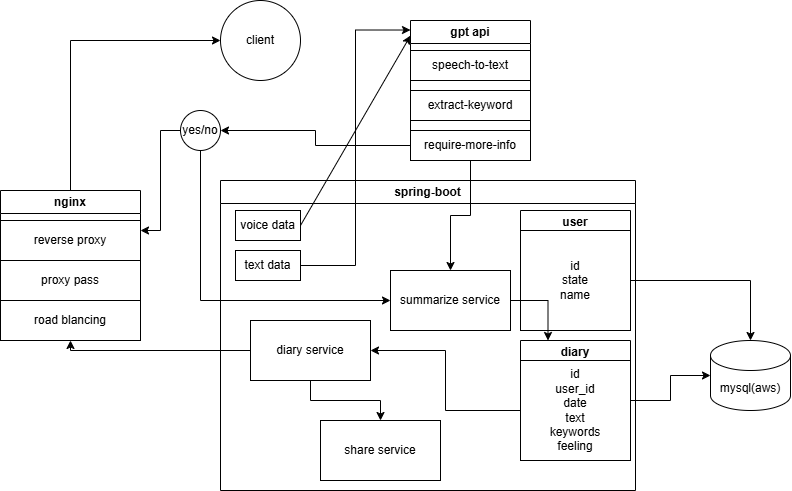

The diagram above was exported from draw.io. Its source (the exported page's mxGraphModel, read from the mxfile embedded in the PNG):
<mxGraphModel dx="2385" dy="573" grid="1" gridSize="10" guides="1" tooltips="1" connect="1" arrows="1" fold="1" page="1" pageScale="1" pageWidth="827" pageHeight="1169" math="0" shadow="0">
  <root>
    <mxCell id="0" />
    <mxCell id="1" parent="0" />
    <mxCell id="mw3IiZU4PvhmGaooMhsa-8" value="client" style="ellipse;whiteSpace=wrap;html=1;aspect=fixed;" vertex="1" parent="1">
      <mxGeometry x="40" width="80" height="80" as="geometry" />
    </mxCell>
    <mxCell id="mw3IiZU4PvhmGaooMhsa-11" style="edgeStyle=orthogonalEdgeStyle;rounded=0;orthogonalLoop=1;jettySize=auto;html=1;exitX=0.75;exitY=0;exitDx=0;exitDy=0;" edge="1" parent="1" source="mw3IiZU4PvhmGaooMhsa-10">
      <mxGeometry relative="1" as="geometry">
        <mxPoint x="356.3809523809523" y="200" as="targetPoint" />
      </mxGeometry>
    </mxCell>
    <mxCell id="mw3IiZU4PvhmGaooMhsa-10" value="spring-boot" style="swimlane;whiteSpace=wrap;html=1;" vertex="1" parent="1">
      <mxGeometry x="40" y="180" width="415" height="310" as="geometry" />
    </mxCell>
    <mxCell id="mw3IiZU4PvhmGaooMhsa-14" value="voice data" style="rounded=0;whiteSpace=wrap;html=1;" vertex="1" parent="mw3IiZU4PvhmGaooMhsa-10">
      <mxGeometry x="15" y="30" width="65" height="30" as="geometry" />
    </mxCell>
    <mxCell id="mw3IiZU4PvhmGaooMhsa-3" value="user" style="swimlane;whiteSpace=wrap;html=1;" vertex="1" parent="mw3IiZU4PvhmGaooMhsa-10">
      <mxGeometry x="300" y="30" width="110" height="120" as="geometry" />
    </mxCell>
    <mxCell id="mw3IiZU4PvhmGaooMhsa-5" value="id&lt;div&gt;state&lt;/div&gt;&lt;div&gt;name&lt;/div&gt;" style="whiteSpace=wrap;html=1;" vertex="1" parent="mw3IiZU4PvhmGaooMhsa-3">
      <mxGeometry y="20" width="110" height="100" as="geometry" />
    </mxCell>
    <mxCell id="mw3IiZU4PvhmGaooMhsa-6" value="diary" style="swimlane;whiteSpace=wrap;html=1;" vertex="1" parent="mw3IiZU4PvhmGaooMhsa-10">
      <mxGeometry x="300" y="160" width="110" height="120" as="geometry" />
    </mxCell>
    <mxCell id="mw3IiZU4PvhmGaooMhsa-7" value="id&lt;div&gt;user_id&lt;/div&gt;&lt;div&gt;date&lt;/div&gt;&lt;div&gt;text&lt;/div&gt;&lt;div&gt;keywords&lt;/div&gt;&lt;div&gt;feeling&lt;/div&gt;" style="whiteSpace=wrap;html=1;" vertex="1" parent="mw3IiZU4PvhmGaooMhsa-6">
      <mxGeometry y="20" width="110" height="100" as="geometry" />
    </mxCell>
    <mxCell id="mw3IiZU4PvhmGaooMhsa-50" value="" style="edgeStyle=orthogonalEdgeStyle;rounded=0;orthogonalLoop=1;jettySize=auto;html=1;entryX=0.25;entryY=0;entryDx=0;entryDy=0;" edge="1" parent="mw3IiZU4PvhmGaooMhsa-10" source="mw3IiZU4PvhmGaooMhsa-20" target="mw3IiZU4PvhmGaooMhsa-6">
      <mxGeometry relative="1" as="geometry" />
    </mxCell>
    <mxCell id="mw3IiZU4PvhmGaooMhsa-20" value="summarize service" style="rounded=0;whiteSpace=wrap;html=1;" vertex="1" parent="mw3IiZU4PvhmGaooMhsa-10">
      <mxGeometry x="170" y="90" width="120" height="60" as="geometry" />
    </mxCell>
    <mxCell id="mw3IiZU4PvhmGaooMhsa-52" value="" style="edgeStyle=orthogonalEdgeStyle;rounded=0;orthogonalLoop=1;jettySize=auto;html=1;" edge="1" parent="mw3IiZU4PvhmGaooMhsa-10" source="mw3IiZU4PvhmGaooMhsa-26" target="mw3IiZU4PvhmGaooMhsa-27">
      <mxGeometry relative="1" as="geometry" />
    </mxCell>
    <mxCell id="mw3IiZU4PvhmGaooMhsa-26" value="diary service" style="rounded=0;whiteSpace=wrap;html=1;" vertex="1" parent="mw3IiZU4PvhmGaooMhsa-10">
      <mxGeometry x="30" y="140" width="120" height="60" as="geometry" />
    </mxCell>
    <mxCell id="mw3IiZU4PvhmGaooMhsa-27" value="share service" style="rounded=0;whiteSpace=wrap;html=1;" vertex="1" parent="mw3IiZU4PvhmGaooMhsa-10">
      <mxGeometry x="100" y="240" width="120" height="60" as="geometry" />
    </mxCell>
    <mxCell id="mw3IiZU4PvhmGaooMhsa-28" value="text data" style="rounded=0;whiteSpace=wrap;html=1;" vertex="1" parent="mw3IiZU4PvhmGaooMhsa-10">
      <mxGeometry x="15" y="70" width="65" height="30" as="geometry" />
    </mxCell>
    <mxCell id="mw3IiZU4PvhmGaooMhsa-51" value="" style="edgeStyle=orthogonalEdgeStyle;rounded=0;orthogonalLoop=1;jettySize=auto;html=1;" edge="1" parent="mw3IiZU4PvhmGaooMhsa-10" source="mw3IiZU4PvhmGaooMhsa-7" target="mw3IiZU4PvhmGaooMhsa-26">
      <mxGeometry relative="1" as="geometry" />
    </mxCell>
    <mxCell id="mw3IiZU4PvhmGaooMhsa-42" value="" style="edgeStyle=orthogonalEdgeStyle;rounded=0;orthogonalLoop=1;jettySize=auto;html=1;" edge="1" parent="1" source="mw3IiZU4PvhmGaooMhsa-15" target="mw3IiZU4PvhmGaooMhsa-20">
      <mxGeometry relative="1" as="geometry" />
    </mxCell>
    <mxCell id="mw3IiZU4PvhmGaooMhsa-15" value="gpt api" style="swimlane;whiteSpace=wrap;html=1;" vertex="1" parent="1">
      <mxGeometry x="230" y="20" width="120" height="140" as="geometry" />
    </mxCell>
    <mxCell id="mw3IiZU4PvhmGaooMhsa-1" value="speech-to-text" style="rounded=0;whiteSpace=wrap;html=1;" vertex="1" parent="mw3IiZU4PvhmGaooMhsa-15">
      <mxGeometry y="30" width="120" height="30" as="geometry" />
    </mxCell>
    <mxCell id="mw3IiZU4PvhmGaooMhsa-2" value="extract-keyword" style="rounded=0;whiteSpace=wrap;html=1;" vertex="1" parent="mw3IiZU4PvhmGaooMhsa-15">
      <mxGeometry y="70" width="120" height="30" as="geometry" />
    </mxCell>
    <mxCell id="mw3IiZU4PvhmGaooMhsa-18" value="require-more-info" style="rounded=0;whiteSpace=wrap;html=1;" vertex="1" parent="mw3IiZU4PvhmGaooMhsa-15">
      <mxGeometry y="110" width="120" height="30" as="geometry" />
    </mxCell>
    <mxCell id="mw3IiZU4PvhmGaooMhsa-41" value="" style="edgeStyle=orthogonalEdgeStyle;rounded=0;orthogonalLoop=1;jettySize=auto;html=1;entryX=1;entryY=0.25;entryDx=0;entryDy=0;" edge="1" parent="1" source="mw3IiZU4PvhmGaooMhsa-22" target="mw3IiZU4PvhmGaooMhsa-58">
      <mxGeometry relative="1" as="geometry" />
    </mxCell>
    <mxCell id="mw3IiZU4PvhmGaooMhsa-69" value="" style="edgeStyle=orthogonalEdgeStyle;rounded=0;orthogonalLoop=1;jettySize=auto;html=1;entryX=0;entryY=0.5;entryDx=0;entryDy=0;" edge="1" parent="1" source="mw3IiZU4PvhmGaooMhsa-22" target="mw3IiZU4PvhmGaooMhsa-20">
      <mxGeometry relative="1" as="geometry">
        <Array as="points">
          <mxPoint x="20" y="300" />
        </Array>
      </mxGeometry>
    </mxCell>
    <mxCell id="mw3IiZU4PvhmGaooMhsa-22" value="yes/no" style="ellipse;whiteSpace=wrap;html=1;aspect=fixed;" vertex="1" parent="1">
      <mxGeometry y="110" width="40" height="40" as="geometry" />
    </mxCell>
    <mxCell id="mw3IiZU4PvhmGaooMhsa-36" value="" style="endArrow=classic;html=1;rounded=0;exitX=1;exitY=0.5;exitDx=0;exitDy=0;entryX=0;entryY=0.108;entryDx=0;entryDy=0;entryPerimeter=0;" edge="1" parent="1" source="mw3IiZU4PvhmGaooMhsa-14" target="mw3IiZU4PvhmGaooMhsa-15">
      <mxGeometry width="50" height="50" relative="1" as="geometry">
        <mxPoint x="330" y="240" as="sourcePoint" />
        <mxPoint x="380" y="190" as="targetPoint" />
      </mxGeometry>
    </mxCell>
    <mxCell id="mw3IiZU4PvhmGaooMhsa-44" value="mysql(aws)" style="shape=cylinder3;whiteSpace=wrap;html=1;boundedLbl=1;backgroundOutline=1;size=15;" vertex="1" parent="1">
      <mxGeometry x="530" y="340" width="80" height="70" as="geometry" />
    </mxCell>
    <mxCell id="mw3IiZU4PvhmGaooMhsa-46" value="" style="edgeStyle=orthogonalEdgeStyle;rounded=0;orthogonalLoop=1;jettySize=auto;html=1;" edge="1" parent="1" source="mw3IiZU4PvhmGaooMhsa-5" target="mw3IiZU4PvhmGaooMhsa-44">
      <mxGeometry relative="1" as="geometry" />
    </mxCell>
    <mxCell id="mw3IiZU4PvhmGaooMhsa-48" value="" style="edgeStyle=orthogonalEdgeStyle;rounded=0;orthogonalLoop=1;jettySize=auto;html=1;" edge="1" parent="1" source="mw3IiZU4PvhmGaooMhsa-6" target="mw3IiZU4PvhmGaooMhsa-44">
      <mxGeometry relative="1" as="geometry" />
    </mxCell>
    <mxCell id="mw3IiZU4PvhmGaooMhsa-49" value="" style="edgeStyle=orthogonalEdgeStyle;rounded=0;orthogonalLoop=1;jettySize=auto;html=1;entryX=0;entryY=0.068;entryDx=0;entryDy=0;entryPerimeter=0;" edge="1" parent="1" source="mw3IiZU4PvhmGaooMhsa-28" target="mw3IiZU4PvhmGaooMhsa-15">
      <mxGeometry relative="1" as="geometry" />
    </mxCell>
    <mxCell id="mw3IiZU4PvhmGaooMhsa-54" value="" style="edgeStyle=orthogonalEdgeStyle;rounded=0;orthogonalLoop=1;jettySize=auto;html=1;" edge="1" parent="1" source="mw3IiZU4PvhmGaooMhsa-26" target="mw3IiZU4PvhmGaooMhsa-55">
      <mxGeometry relative="1" as="geometry">
        <mxPoint x="20" y="40" as="targetPoint" />
        <Array as="points">
          <mxPoint x="-110" y="350" />
        </Array>
      </mxGeometry>
    </mxCell>
    <mxCell id="mw3IiZU4PvhmGaooMhsa-64" value="" style="edgeStyle=orthogonalEdgeStyle;rounded=0;orthogonalLoop=1;jettySize=auto;html=1;entryX=0;entryY=0.5;entryDx=0;entryDy=0;exitX=0.5;exitY=0;exitDx=0;exitDy=0;" edge="1" parent="1" source="mw3IiZU4PvhmGaooMhsa-55" target="mw3IiZU4PvhmGaooMhsa-8">
      <mxGeometry relative="1" as="geometry" />
    </mxCell>
    <mxCell id="mw3IiZU4PvhmGaooMhsa-55" value="nginx" style="swimlane;whiteSpace=wrap;html=1;" vertex="1" parent="1">
      <mxGeometry x="-180" y="190" width="140" height="150" as="geometry" />
    </mxCell>
    <mxCell id="mw3IiZU4PvhmGaooMhsa-58" value="reverse proxy" style="rounded=0;whiteSpace=wrap;html=1;" vertex="1" parent="mw3IiZU4PvhmGaooMhsa-55">
      <mxGeometry y="30" width="140" height="40" as="geometry" />
    </mxCell>
    <mxCell id="mw3IiZU4PvhmGaooMhsa-59" value="proxy pass" style="rounded=0;whiteSpace=wrap;html=1;" vertex="1" parent="mw3IiZU4PvhmGaooMhsa-55">
      <mxGeometry y="70" width="140" height="40" as="geometry" />
    </mxCell>
    <mxCell id="mw3IiZU4PvhmGaooMhsa-60" value="road blancing" style="rounded=0;whiteSpace=wrap;html=1;" vertex="1" parent="mw3IiZU4PvhmGaooMhsa-55">
      <mxGeometry y="110" width="140" height="40" as="geometry" />
    </mxCell>
    <mxCell id="mw3IiZU4PvhmGaooMhsa-68" value="" style="edgeStyle=orthogonalEdgeStyle;rounded=0;orthogonalLoop=1;jettySize=auto;html=1;entryX=1;entryY=0.5;entryDx=0;entryDy=0;" edge="1" parent="1" source="mw3IiZU4PvhmGaooMhsa-18" target="mw3IiZU4PvhmGaooMhsa-22">
      <mxGeometry relative="1" as="geometry">
        <mxPoint x="130" y="144.9999999999999" as="targetPoint" />
      </mxGeometry>
    </mxCell>
  </root>
</mxGraphModel>